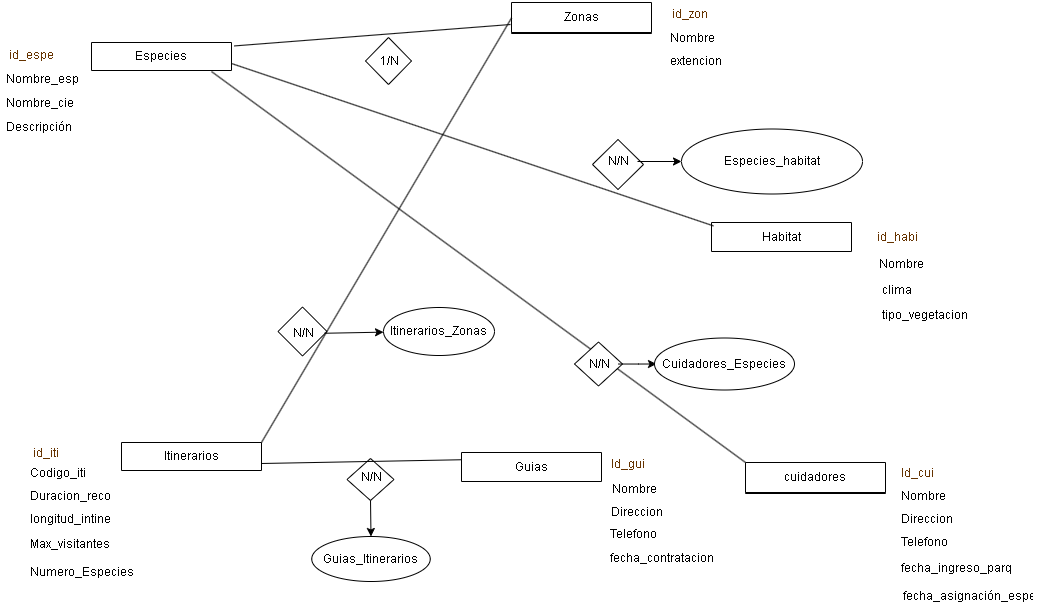

The diagram above was exported from draw.io. Its source (the exported page's mxGraphModel, read from the mxfile embedded in the PNG):
<mxGraphModel dx="1573" dy="613" grid="0" gridSize="10" guides="1" tooltips="1" connect="1" arrows="1" fold="1" page="0" pageScale="1" pageWidth="827" pageHeight="1169" math="0" shadow="0">
  <root>
    <mxCell id="0" />
    <mxCell id="1" parent="0" />
    <mxCell id="8bbfQzh7zqvb87scas1n-46" value="" style="rhombus;whiteSpace=wrap;html=1;" parent="1" vertex="1">
      <mxGeometry x="285.5" y="556" width="47" height="42" as="geometry" />
    </mxCell>
    <mxCell id="8bbfQzh7zqvb87scas1n-44" value="" style="rhombus;whiteSpace=wrap;html=1;" parent="1" vertex="1">
      <mxGeometry x="216.5" y="404.5" width="49" height="49" as="geometry" />
    </mxCell>
    <mxCell id="8bbfQzh7zqvb87scas1n-43" value="" style="rhombus;whiteSpace=wrap;html=1;" parent="1" vertex="1">
      <mxGeometry x="304" y="135" width="46" height="47" as="geometry" />
    </mxCell>
    <mxCell id="8bbfQzh7zqvb87scas1n-1" value="Especies" style="swimlane;fontStyle=0;childLayout=stackLayout;horizontal=1;startSize=30;horizontalStack=0;resizeParent=1;resizeParentMax=0;resizeLast=0;collapsible=1;marginBottom=0;whiteSpace=wrap;html=1;" parent="1" vertex="1">
      <mxGeometry x="30" y="140" width="140" height="28" as="geometry" />
    </mxCell>
    <mxCell id="8bbfQzh7zqvb87scas1n-6" value="Habitat" style="swimlane;fontStyle=0;childLayout=stackLayout;horizontal=1;startSize=30;horizontalStack=0;resizeParent=1;resizeParentMax=0;resizeLast=0;collapsible=1;marginBottom=0;whiteSpace=wrap;html=1;" parent="1" vertex="1">
      <mxGeometry x="650" y="320" width="140" height="29" as="geometry" />
    </mxCell>
    <mxCell id="8bbfQzh7zqvb87scas1n-11" value="Zonas" style="swimlane;fontStyle=0;childLayout=stackLayout;horizontal=1;startSize=30;horizontalStack=0;resizeParent=1;resizeParentMax=0;resizeLast=0;collapsible=1;marginBottom=0;whiteSpace=wrap;html=1;" parent="1" vertex="1">
      <mxGeometry x="450" y="100" width="140" height="31" as="geometry" />
    </mxCell>
    <mxCell id="8bbfQzh7zqvb87scas1n-15" value="Itinerarios" style="swimlane;fontStyle=0;childLayout=stackLayout;horizontal=1;startSize=30;horizontalStack=0;resizeParent=1;resizeParentMax=0;resizeLast=0;collapsible=1;marginBottom=0;whiteSpace=wrap;html=1;" parent="1" vertex="1">
      <mxGeometry x="60" y="540" width="140" height="28" as="geometry" />
    </mxCell>
    <mxCell id="8bbfQzh7zqvb87scas1n-21" value="Guias" style="swimlane;fontStyle=0;childLayout=stackLayout;horizontal=1;startSize=30;horizontalStack=0;resizeParent=1;resizeParentMax=0;resizeLast=0;collapsible=1;marginBottom=0;whiteSpace=wrap;html=1;" parent="1" vertex="1">
      <mxGeometry x="400" y="550" width="140" height="29" as="geometry" />
    </mxCell>
    <mxCell id="8bbfQzh7zqvb87scas1n-27" value="cuidadores" style="swimlane;fontStyle=0;childLayout=stackLayout;horizontal=1;startSize=30;horizontalStack=0;resizeParent=1;resizeParentMax=0;resizeLast=0;collapsible=1;marginBottom=0;whiteSpace=wrap;html=1;" parent="1" vertex="1">
      <mxGeometry x="684" y="560" width="140" height="31" as="geometry" />
    </mxCell>
    <mxCell id="8bbfQzh7zqvb87scas1n-33" value="" style="endArrow=none;html=1;rounded=0;entryX=1.021;entryY=0.122;entryDx=0;entryDy=0;entryPerimeter=0;" parent="1" target="8bbfQzh7zqvb87scas1n-1" edge="1">
      <mxGeometry width="50" height="50" relative="1" as="geometry">
        <mxPoint x="449" y="122" as="sourcePoint" />
        <mxPoint x="440" y="370" as="targetPoint" />
      </mxGeometry>
    </mxCell>
    <mxCell id="8bbfQzh7zqvb87scas1n-34" value="1/N" style="text;html=1;align=center;verticalAlign=middle;resizable=0;points=[];autosize=1;strokeColor=none;fillColor=none;" parent="1" vertex="1">
      <mxGeometry x="309" y="145.5" width="37" height="26" as="geometry" />
    </mxCell>
    <mxCell id="8bbfQzh7zqvb87scas1n-35" value="" style="endArrow=none;html=1;rounded=0;entryX=0;entryY=0.5;entryDx=0;entryDy=0;exitX=1;exitY=0;exitDx=0;exitDy=0;" parent="1" source="8bbfQzh7zqvb87scas1n-15" target="8bbfQzh7zqvb87scas1n-11" edge="1">
      <mxGeometry width="50" height="50" relative="1" as="geometry">
        <mxPoint x="390" y="520" as="sourcePoint" />
        <mxPoint x="440" y="470" as="targetPoint" />
      </mxGeometry>
    </mxCell>
    <mxCell id="8bbfQzh7zqvb87scas1n-36" value="N/N" style="text;html=1;align=center;verticalAlign=middle;resizable=0;points=[];autosize=1;strokeColor=none;fillColor=none;strokeWidth=9;perimeterSpacing=6;spacingTop=3;" parent="1" vertex="1">
      <mxGeometry x="222" y="416" width="39" height="27" as="geometry" />
    </mxCell>
    <mxCell id="8bbfQzh7zqvb87scas1n-37" value="" style="endArrow=none;html=1;rounded=0;exitX=1;exitY=0.75;exitDx=0;exitDy=0;entryX=0;entryY=0.25;entryDx=0;entryDy=0;" parent="1" source="8bbfQzh7zqvb87scas1n-15" target="8bbfQzh7zqvb87scas1n-21" edge="1">
      <mxGeometry width="50" height="50" relative="1" as="geometry">
        <mxPoint x="390" y="520" as="sourcePoint" />
        <mxPoint x="440" y="470" as="targetPoint" />
      </mxGeometry>
    </mxCell>
    <mxCell id="8bbfQzh7zqvb87scas1n-38" value="N/N" style="text;html=1;align=center;verticalAlign=middle;resizable=0;points=[];autosize=1;strokeColor=none;fillColor=none;" parent="1" vertex="1">
      <mxGeometry x="290" y="562" width="39" height="26" as="geometry" />
    </mxCell>
    <mxCell id="8bbfQzh7zqvb87scas1n-39" value="" style="endArrow=none;html=1;rounded=0;exitX=0;exitY=0;exitDx=0;exitDy=0;entryX=0.857;entryY=1.036;entryDx=0;entryDy=0;entryPerimeter=0;" parent="1" source="8bbfQzh7zqvb87scas1n-27" target="8bbfQzh7zqvb87scas1n-1" edge="1">
      <mxGeometry width="50" height="50" relative="1" as="geometry">
        <mxPoint x="390" y="520" as="sourcePoint" />
        <mxPoint x="132" y="163" as="targetPoint" />
      </mxGeometry>
    </mxCell>
    <mxCell id="8bbfQzh7zqvb87scas1n-41" value="" style="endArrow=none;html=1;rounded=0;exitX=1;exitY=0.75;exitDx=0;exitDy=0;entryX=0.014;entryY=0.117;entryDx=0;entryDy=0;entryPerimeter=0;" parent="1" source="8bbfQzh7zqvb87scas1n-1" target="8bbfQzh7zqvb87scas1n-6" edge="1">
      <mxGeometry width="50" height="50" relative="1" as="geometry">
        <mxPoint x="390" y="420" as="sourcePoint" />
        <mxPoint x="440" y="370" as="targetPoint" />
      </mxGeometry>
    </mxCell>
    <mxCell id="8bbfQzh7zqvb87scas1n-47" value="" style="rhombus;whiteSpace=wrap;html=1;" parent="1" vertex="1">
      <mxGeometry x="513" y="439.5" width="48" height="44" as="geometry" />
    </mxCell>
    <mxCell id="ThUaA4oVtyhP8B10WbpH-4" style="edgeStyle=orthogonalEdgeStyle;rounded=0;orthogonalLoop=1;jettySize=auto;html=1;" parent="1" source="8bbfQzh7zqvb87scas1n-40" edge="1">
      <mxGeometry relative="1" as="geometry">
        <mxPoint x="595" y="461.5" as="targetPoint" />
      </mxGeometry>
    </mxCell>
    <mxCell id="8bbfQzh7zqvb87scas1n-40" value="N/N" style="text;html=1;align=center;verticalAlign=middle;resizable=0;points=[];autosize=1;strokeColor=none;fillColor=none;" parent="1" vertex="1">
      <mxGeometry x="518" y="448.5" width="39" height="26" as="geometry" />
    </mxCell>
    <mxCell id="8bbfQzh7zqvb87scas1n-48" value="" style="rhombus;whiteSpace=wrap;html=1;" parent="1" vertex="1">
      <mxGeometry x="531" y="237" width="51" height="50" as="geometry" />
    </mxCell>
    <mxCell id="D5IWVVV2BWUWmnvgBNFf-3" style="edgeStyle=orthogonalEdgeStyle;rounded=0;orthogonalLoop=1;jettySize=auto;html=1;entryX=0;entryY=0.5;entryDx=0;entryDy=0;" edge="1" parent="1" source="8bbfQzh7zqvb87scas1n-42" target="D5IWVVV2BWUWmnvgBNFf-1">
      <mxGeometry relative="1" as="geometry" />
    </mxCell>
    <mxCell id="8bbfQzh7zqvb87scas1n-42" value="&lt;font style=&quot;vertical-align: inherit;&quot;&gt;&lt;font style=&quot;vertical-align: inherit;&quot;&gt;&lt;font style=&quot;vertical-align: inherit;&quot;&gt;&lt;font style=&quot;vertical-align: inherit;&quot;&gt;N/N&lt;/font&gt;&lt;/font&gt;&lt;/font&gt;&lt;/font&gt;" style="text;html=1;align=center;verticalAlign=middle;resizable=0;points=[];autosize=1;strokeColor=none;fillColor=none;" parent="1" vertex="1">
      <mxGeometry x="537" y="246" width="39" height="26" as="geometry" />
    </mxCell>
    <mxCell id="ELIh0FisyJj8_8ughuHQ-2" value="&lt;span style=&quot;font-family: Helvetica; font-size: 12px; font-style: normal; font-variant-ligatures: normal; font-variant-caps: normal; font-weight: 400; letter-spacing: normal; orphans: 2; text-align: left; text-indent: 0px; text-transform: none; widows: 2; word-spacing: 0px; -webkit-text-stroke-width: 0px; white-space: normal; background-color: rgb(255, 255, 255); text-decoration-thickness: initial; text-decoration-style: initial; text-decoration-color: initial; float: none; display: inline !important;&quot;&gt;&lt;font color=&quot;#663300&quot;&gt;id_zon&lt;/font&gt;&lt;/span&gt;" style="text;whiteSpace=wrap;html=1;" parent="1" vertex="1">
      <mxGeometry x="609" y="97.5" width="63" height="36" as="geometry" />
    </mxCell>
    <mxCell id="8bbfQzh7zqvb87scas1n-13" value="Nombre" style="text;strokeColor=none;fillColor=none;align=left;verticalAlign=middle;spacingLeft=4;spacingRight=4;overflow=hidden;points=[[0,0.5],[1,0.5]];portConstraint=eastwest;rotatable=0;whiteSpace=wrap;html=1;" parent="1" vertex="1">
      <mxGeometry x="603" y="121" width="140" height="30" as="geometry" />
    </mxCell>
    <mxCell id="8bbfQzh7zqvb87scas1n-14" value="extencion" style="text;strokeColor=none;fillColor=none;align=left;verticalAlign=middle;spacingLeft=4;spacingRight=4;overflow=hidden;points=[[0,0.5],[1,0.5]];portConstraint=eastwest;rotatable=0;whiteSpace=wrap;html=1;" parent="1" vertex="1">
      <mxGeometry x="603" y="143.5" width="140" height="30" as="geometry" />
    </mxCell>
    <mxCell id="8bbfQzh7zqvb87scas1n-2" value="&lt;font color=&quot;#663300&quot;&gt;id_espe&lt;/font&gt;" style="text;strokeColor=none;fillColor=none;align=left;verticalAlign=middle;spacingLeft=4;spacingRight=4;overflow=hidden;points=[[0,0.5],[1,0.5]];portConstraint=eastwest;rotatable=0;whiteSpace=wrap;html=1;" parent="1" vertex="1">
      <mxGeometry x="-58" y="138" width="140" height="30" as="geometry" />
    </mxCell>
    <mxCell id="8bbfQzh7zqvb87scas1n-3" value="Nombre_esp" style="text;strokeColor=none;fillColor=none;align=left;verticalAlign=middle;spacingLeft=4;spacingRight=4;overflow=hidden;points=[[0,0.5],[1,0.5]];portConstraint=eastwest;rotatable=0;whiteSpace=wrap;html=1;" parent="1" vertex="1">
      <mxGeometry x="-61" y="162" width="140" height="30" as="geometry" />
    </mxCell>
    <mxCell id="8bbfQzh7zqvb87scas1n-4" value="Nombre_cie" style="text;strokeColor=none;fillColor=none;align=left;verticalAlign=middle;spacingLeft=4;spacingRight=4;overflow=hidden;points=[[0,0.5],[1,0.5]];portConstraint=eastwest;rotatable=0;whiteSpace=wrap;html=1;" parent="1" vertex="1">
      <mxGeometry x="-61" y="186" width="140" height="30" as="geometry" />
    </mxCell>
    <mxCell id="8bbfQzh7zqvb87scas1n-5" value="Descripción" style="text;strokeColor=none;fillColor=none;align=left;verticalAlign=middle;spacingLeft=4;spacingRight=4;overflow=hidden;points=[[0,0.5],[1,0.5]];portConstraint=eastwest;rotatable=0;whiteSpace=wrap;html=1;" parent="1" vertex="1">
      <mxGeometry x="-61" y="210" width="140" height="30" as="geometry" />
    </mxCell>
    <mxCell id="8bbfQzh7zqvb87scas1n-16" value="&lt;font color=&quot;#663300&quot;&gt;id_iti&lt;/font&gt;" style="text;strokeColor=none;fillColor=none;align=left;verticalAlign=middle;spacingLeft=4;spacingRight=4;overflow=hidden;points=[[0,0.5],[1,0.5]];portConstraint=eastwest;rotatable=0;whiteSpace=wrap;html=1;" parent="1" vertex="1">
      <mxGeometry x="-34" y="536" width="140" height="30" as="geometry" />
    </mxCell>
    <mxCell id="8bbfQzh7zqvb87scas1n-17" value="Duracion_reco" style="text;strokeColor=none;fillColor=none;align=left;verticalAlign=middle;spacingLeft=4;spacingRight=4;overflow=hidden;points=[[0,0.5],[1,0.5]];portConstraint=eastwest;rotatable=0;whiteSpace=wrap;html=1;" parent="1" vertex="1">
      <mxGeometry x="-37" y="579" width="140" height="30" as="geometry" />
    </mxCell>
    <mxCell id="8bbfQzh7zqvb87scas1n-18" value="longitud_intine" style="text;strokeColor=none;fillColor=none;align=left;verticalAlign=middle;spacingLeft=4;spacingRight=4;overflow=hidden;points=[[0,0.5],[1,0.5]];portConstraint=eastwest;rotatable=0;whiteSpace=wrap;html=1;" parent="1" vertex="1">
      <mxGeometry x="-37" y="602" width="140" height="30" as="geometry" />
    </mxCell>
    <mxCell id="8bbfQzh7zqvb87scas1n-19" value="Max_visitantes" style="text;strokeColor=none;fillColor=none;align=left;verticalAlign=middle;spacingLeft=4;spacingRight=4;overflow=hidden;points=[[0,0.5],[1,0.5]];portConstraint=eastwest;rotatable=0;whiteSpace=wrap;html=1;" parent="1" vertex="1">
      <mxGeometry x="-37" y="627" width="140" height="30" as="geometry" />
    </mxCell>
    <mxCell id="8bbfQzh7zqvb87scas1n-20" value="Numero_Especies" style="text;strokeColor=none;fillColor=none;align=left;verticalAlign=middle;spacingLeft=4;spacingRight=4;overflow=hidden;points=[[0,0.5],[1,0.5]];portConstraint=eastwest;rotatable=0;whiteSpace=wrap;html=1;" parent="1" vertex="1">
      <mxGeometry x="-37" y="655" width="140" height="30" as="geometry" />
    </mxCell>
    <mxCell id="8bbfQzh7zqvb87scas1n-22" value="&lt;font color=&quot;#663300&quot;&gt;Id_gui&lt;/font&gt;" style="text;strokeColor=none;fillColor=none;align=left;verticalAlign=middle;spacingLeft=4;spacingRight=4;overflow=hidden;points=[[0,0.5],[1,0.5]];portConstraint=eastwest;rotatable=0;whiteSpace=wrap;html=1;" parent="1" vertex="1">
      <mxGeometry x="544" y="547" width="140" height="30" as="geometry" />
    </mxCell>
    <mxCell id="8bbfQzh7zqvb87scas1n-23" value="Nombre" style="text;strokeColor=none;fillColor=none;align=left;verticalAlign=middle;spacingLeft=4;spacingRight=4;overflow=hidden;points=[[0,0.5],[1,0.5]];portConstraint=eastwest;rotatable=0;whiteSpace=wrap;html=1;" parent="1" vertex="1">
      <mxGeometry x="545" y="572" width="140" height="30" as="geometry" />
    </mxCell>
    <mxCell id="8bbfQzh7zqvb87scas1n-24" value="Direccion" style="text;strokeColor=none;fillColor=none;align=left;verticalAlign=middle;spacingLeft=4;spacingRight=4;overflow=hidden;points=[[0,0.5],[1,0.5]];portConstraint=eastwest;rotatable=0;whiteSpace=wrap;html=1;" parent="1" vertex="1">
      <mxGeometry x="544" y="595" width="140" height="30" as="geometry" />
    </mxCell>
    <mxCell id="8bbfQzh7zqvb87scas1n-25" value="Telefono" style="text;strokeColor=none;fillColor=none;align=left;verticalAlign=middle;spacingLeft=4;spacingRight=4;overflow=hidden;points=[[0,0.5],[1,0.5]];portConstraint=eastwest;rotatable=0;whiteSpace=wrap;html=1;" parent="1" vertex="1">
      <mxGeometry x="543" y="617" width="140" height="30" as="geometry" />
    </mxCell>
    <mxCell id="8bbfQzh7zqvb87scas1n-26" value="fecha_contratacion" style="text;strokeColor=none;fillColor=none;align=left;verticalAlign=middle;spacingLeft=4;spacingRight=4;overflow=hidden;points=[[0,0.5],[1,0.5]];portConstraint=eastwest;rotatable=0;whiteSpace=wrap;html=1;" parent="1" vertex="1">
      <mxGeometry x="543" y="641" width="140" height="30" as="geometry" />
    </mxCell>
    <mxCell id="8bbfQzh7zqvb87scas1n-28" value="&lt;font color=&quot;#663300&quot;&gt;Id_cui&lt;/font&gt;" style="text;strokeColor=none;fillColor=none;align=left;verticalAlign=middle;spacingLeft=4;spacingRight=4;overflow=hidden;points=[[0,0.5],[1,0.5]];portConstraint=eastwest;rotatable=0;whiteSpace=wrap;html=1;" parent="1" vertex="1">
      <mxGeometry x="834" y="556" width="140" height="30" as="geometry" />
    </mxCell>
    <mxCell id="8bbfQzh7zqvb87scas1n-29" value="Nombre" style="text;strokeColor=none;fillColor=none;align=left;verticalAlign=middle;spacingLeft=4;spacingRight=4;overflow=hidden;points=[[0,0.5],[1,0.5]];portConstraint=eastwest;rotatable=0;whiteSpace=wrap;html=1;" parent="1" vertex="1">
      <mxGeometry x="834" y="579" width="140" height="30" as="geometry" />
    </mxCell>
    <mxCell id="8bbfQzh7zqvb87scas1n-30" value="Direccion" style="text;strokeColor=none;fillColor=none;align=left;verticalAlign=middle;spacingLeft=4;spacingRight=4;overflow=hidden;points=[[0,0.5],[1,0.5]];portConstraint=eastwest;rotatable=0;whiteSpace=wrap;html=1;" parent="1" vertex="1">
      <mxGeometry x="834" y="602" width="140" height="30" as="geometry" />
    </mxCell>
    <mxCell id="8bbfQzh7zqvb87scas1n-31" value="Telefono" style="text;strokeColor=none;fillColor=none;align=left;verticalAlign=middle;spacingLeft=4;spacingRight=4;overflow=hidden;points=[[0,0.5],[1,0.5]];portConstraint=eastwest;rotatable=0;whiteSpace=wrap;html=1;" parent="1" vertex="1">
      <mxGeometry x="834" y="625" width="140" height="30" as="geometry" />
    </mxCell>
    <mxCell id="8bbfQzh7zqvb87scas1n-32" value="fecha_ingreso_parq" style="text;strokeColor=none;fillColor=none;align=left;verticalAlign=middle;spacingLeft=4;spacingRight=4;overflow=hidden;points=[[0,0.5],[1,0.5]];portConstraint=eastwest;rotatable=0;whiteSpace=wrap;html=1;" parent="1" vertex="1">
      <mxGeometry x="834" y="651" width="140" height="30" as="geometry" />
    </mxCell>
    <mxCell id="8bbfQzh7zqvb87scas1n-7" value="&lt;font color=&quot;#663300&quot;&gt;id_habi&lt;/font&gt;" style="text;strokeColor=none;fillColor=none;align=left;verticalAlign=middle;spacingLeft=4;spacingRight=4;overflow=hidden;points=[[0,0.5],[1,0.5]];portConstraint=eastwest;rotatable=0;whiteSpace=wrap;html=1;" parent="1" vertex="1">
      <mxGeometry x="810" y="320" width="140" height="30" as="geometry" />
    </mxCell>
    <mxCell id="8bbfQzh7zqvb87scas1n-8" value="Nombre" style="text;strokeColor=none;fillColor=none;align=left;verticalAlign=middle;spacingLeft=4;spacingRight=4;overflow=hidden;points=[[0,0.5],[1,0.5]];portConstraint=eastwest;rotatable=0;whiteSpace=wrap;html=1;" parent="1" vertex="1">
      <mxGeometry x="812" y="347" width="140" height="30" as="geometry" />
    </mxCell>
    <mxCell id="8bbfQzh7zqvb87scas1n-9" value="clima" style="text;strokeColor=none;fillColor=none;align=left;verticalAlign=middle;spacingLeft=4;spacingRight=4;overflow=hidden;points=[[0,0.5],[1,0.5]];portConstraint=eastwest;rotatable=0;whiteSpace=wrap;html=1;" parent="1" vertex="1">
      <mxGeometry x="815" y="373" width="140" height="30" as="geometry" />
    </mxCell>
    <mxCell id="8bbfQzh7zqvb87scas1n-10" value="tipo_vegetacion" style="text;strokeColor=none;fillColor=none;align=left;verticalAlign=middle;spacingLeft=4;spacingRight=4;overflow=hidden;points=[[0,0.5],[1,0.5]];portConstraint=eastwest;rotatable=0;whiteSpace=wrap;html=1;" parent="1" vertex="1">
      <mxGeometry x="815" y="398" width="140" height="30" as="geometry" />
    </mxCell>
    <mxCell id="ELIh0FisyJj8_8ughuHQ-46" value="Codigo_iti" style="text;strokeColor=none;fillColor=none;align=left;verticalAlign=middle;spacingLeft=4;spacingRight=4;overflow=hidden;points=[[0,0.5],[1,0.5]];portConstraint=eastwest;rotatable=0;whiteSpace=wrap;html=1;" parent="1" vertex="1">
      <mxGeometry x="-37" y="556" width="140" height="30" as="geometry" />
    </mxCell>
    <mxCell id="ELIh0FisyJj8_8ughuHQ-47" value="fecha_asignación_espe" style="text;strokeColor=none;fillColor=none;align=left;verticalAlign=middle;spacingLeft=4;spacingRight=4;overflow=hidden;points=[[0,0.5],[1,0.5]];portConstraint=eastwest;rotatable=0;whiteSpace=wrap;html=1;" parent="1" vertex="1">
      <mxGeometry x="836" y="679" width="140" height="30" as="geometry" />
    </mxCell>
    <mxCell id="ELIh0FisyJj8_8ughuHQ-49" value="" style="endArrow=classic;html=1;rounded=0;exitX=0.926;exitY=0.532;exitDx=0;exitDy=0;exitPerimeter=0;" parent="1" source="8bbfQzh7zqvb87scas1n-36" target="ELIh0FisyJj8_8ughuHQ-50" edge="1">
      <mxGeometry width="50" height="50" relative="1" as="geometry">
        <mxPoint x="431" y="377" as="sourcePoint" />
        <mxPoint x="322" y="431" as="targetPoint" />
      </mxGeometry>
    </mxCell>
    <mxCell id="ELIh0FisyJj8_8ughuHQ-50" value="Itinerarios_Zonas" style="ellipse;whiteSpace=wrap;html=1;" parent="1" vertex="1">
      <mxGeometry x="322" y="405" width="111" height="48" as="geometry" />
    </mxCell>
    <mxCell id="ELIh0FisyJj8_8ughuHQ-51" value="" style="endArrow=classic;html=1;rounded=0;exitX=0.5;exitY=1;exitDx=0;exitDy=0;entryX=0.5;entryY=0;entryDx=0;entryDy=0;" parent="1" source="8bbfQzh7zqvb87scas1n-46" target="ELIh0FisyJj8_8ughuHQ-52" edge="1">
      <mxGeometry width="50" height="50" relative="1" as="geometry">
        <mxPoint x="431" y="377" as="sourcePoint" />
        <mxPoint x="309" y="637" as="targetPoint" />
      </mxGeometry>
    </mxCell>
    <mxCell id="ELIh0FisyJj8_8ughuHQ-52" value="Guias_Itinerarios" style="ellipse;whiteSpace=wrap;html=1;" parent="1" vertex="1">
      <mxGeometry x="250.25" y="634" width="118.5" height="45" as="geometry" />
    </mxCell>
    <mxCell id="ThUaA4oVtyhP8B10WbpH-1" value="Cuidadores_Especies" style="ellipse;whiteSpace=wrap;html=1;" parent="1" vertex="1">
      <mxGeometry x="593" y="435.5" width="140" height="52" as="geometry" />
    </mxCell>
    <mxCell id="D5IWVVV2BWUWmnvgBNFf-1" value="Especies_habitat" style="ellipse;whiteSpace=wrap;html=1;" vertex="1" parent="1">
      <mxGeometry x="620" y="226.5" width="181" height="65" as="geometry" />
    </mxCell>
  </root>
</mxGraphModel>